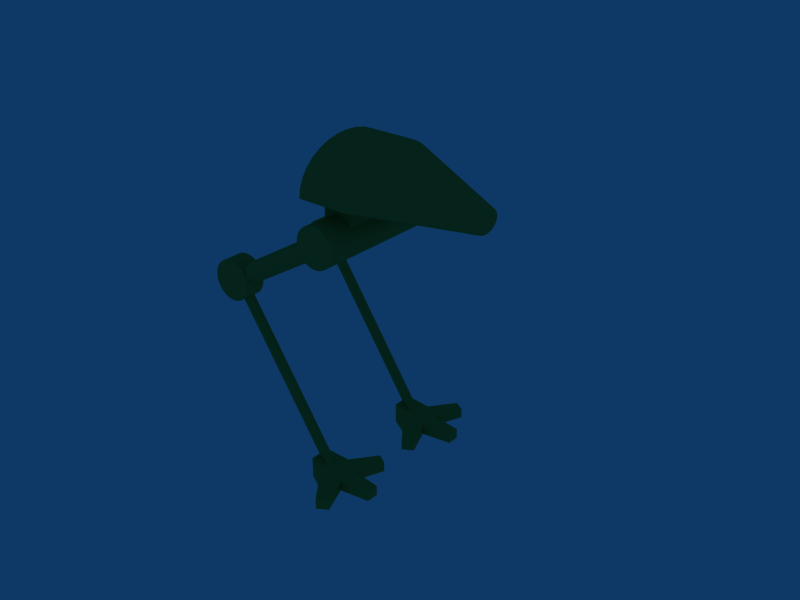 # Source: mech_texture.blend  (saved by Blender 2.47.0; exported with 4.5.12 LTS)
import bpy
from mathutils import Matrix  # noqa: F401  (used for matrix-valued properties, if any)

bpy.ops.wm.read_factory_settings(use_empty=True)
scene = bpy.context.scene
scene.name = 'Scene'

# ---- collections
col_collection_1 = bpy.data.collections.new('Collection 1'); scene.collection.children.link(col_collection_1)

# ---- materials (node trees are filled in below, after node groups)
mat_material = bpy.data.materials.new('Material')
mat_material.alpha_threshold = 0.0
mat_material.diffuse_color = (0.3162, 0.6139, 0.2666, 1.0)
mat_material.specular_color = (0.77, 0.98, 0.72)
mat_material.roughness = 0.5
mat_material.specular_intensity = 0.2
mat_material.line_color = (0.0, 0.0, 0.0, 1.0)
mat_material_003 = bpy.data.materials.new('Material.003')
mat_material_003.alpha_threshold = 0.0
mat_material_003.diffuse_color = (0.3162, 0.6139, 0.2666, 1.0)
mat_material_003.specular_color = (0.77, 0.98, 0.72)
mat_material_003.roughness = 0.5
mat_material_003.specular_intensity = 0.2
mat_material_003.line_color = (0.0, 0.0, 0.0, 1.0)
mat_material_002 = bpy.data.materials.new('Material.002')
mat_material_002.alpha_threshold = 0.0
mat_material_002.diffuse_color = (0.3162, 0.6139, 0.2666, 1.0)
mat_material_002.specular_color = (0.77, 0.98, 0.72)
mat_material_002.roughness = 0.5
mat_material_002.specular_intensity = 0.2
mat_material_002.line_color = (0.0, 0.0, 0.0, 1.0)
mat_material_006 = bpy.data.materials.new('Material.006')
mat_material_006.alpha_threshold = 0.0
mat_material_006.diffuse_color = (0.3162, 0.6139, 0.2666, 1.0)
mat_material_006.specular_color = (0.77, 0.98, 0.72)
mat_material_006.roughness = 0.5
mat_material_006.specular_intensity = 0.2
mat_material_006.line_color = (0.0, 0.0, 0.0, 1.0)
mat_material_007 = bpy.data.materials.new('Material.007')
mat_material_007.alpha_threshold = 0.0
mat_material_007.diffuse_color = (0.3162, 0.6139, 0.2666, 1.0)
mat_material_007.specular_color = (0.77, 0.98, 0.72)
mat_material_007.roughness = 0.5
mat_material_007.specular_intensity = 0.2
mat_material_007.line_color = (0.0, 0.0, 0.0, 1.0)
mat_material_008 = bpy.data.materials.new('Material.008')
mat_material_008.alpha_threshold = 0.0
mat_material_008.diffuse_color = (0.3162, 0.6139, 0.2666, 1.0)
mat_material_008.specular_color = (0.77, 0.98, 0.72)
mat_material_008.roughness = 0.5
mat_material_008.specular_intensity = 0.2
mat_material_008.line_color = (0.0, 0.0, 0.0, 1.0)
mat_material_009 = bpy.data.materials.new('Material.009')
mat_material_009.alpha_threshold = 0.0
mat_material_009.diffuse_color = (0.3162, 0.6139, 0.2666, 1.0)
mat_material_009.specular_color = (0.77, 0.98, 0.72)
mat_material_009.roughness = 0.5
mat_material_009.specular_intensity = 0.2
mat_material_009.line_color = (0.0, 0.0, 0.0, 1.0)
mat_material_010 = bpy.data.materials.new('Material.010')
mat_material_010.alpha_threshold = 0.0
mat_material_010.diffuse_color = (0.3162, 0.6139, 0.2666, 1.0)
mat_material_010.specular_color = (0.77, 0.98, 0.72)
mat_material_010.roughness = 0.5
mat_material_010.specular_intensity = 0.2
mat_material_010.line_color = (0.0, 0.0, 0.0, 1.0)
mat_material_011 = bpy.data.materials.new('Material.011')
mat_material_011.alpha_threshold = 0.0
mat_material_011.diffuse_color = (0.3162, 0.6139, 0.2666, 1.0)
mat_material_011.specular_color = (0.77, 0.98, 0.72)
mat_material_011.roughness = 0.5
mat_material_011.specular_intensity = 0.2
mat_material_011.line_color = (0.0, 0.0, 0.0, 1.0)

# ---- node groups
ng_auto_smooth = bpy.data.node_groups.new('Auto Smooth', 'GeometryNodeTree')
_s = ng_auto_smooth.interface.new_socket(name='Geometry', in_out='OUTPUT', socket_type='NodeSocketGeometry')
_s = ng_auto_smooth.interface.new_socket(name='Geometry', in_out='INPUT', socket_type='NodeSocketGeometry')
_s = ng_auto_smooth.interface.new_socket(name='Angle', in_out='INPUT', socket_type='NodeSocketFloat')
_s.subtype = 'ANGLE'
_s.min_value = 0.0
_s.max_value = 3.142
ng_auto_smooth.is_modifier = True
_N = ng_auto_smooth.nodes; _L = ng_auto_smooth.links
n0 = _N.new('NodeGroupOutput'); n0.name = 'Group Output'; n0.location = (480, -100)
n1 = _N.new('NodeGroupInput'); n1.name = 'Group Input'; n1.location = (-420, -300)
n2 = _N.new('NodeGroupInput'); n2.name = 'Group Input.001'; n2.location = (-60, -100)
n3 = _N.new('GeometryNodeSetShadeSmooth'); n3.name = 'Set Shade Smooth'; n3.location = (120, -100)
n3.domain = 'EDGE'
n4 = _N.new('GeometryNodeSetShadeSmooth'); n4.name = 'Set Shade Smooth.001'; n4.location = (300, -100)
n5 = _N.new('GeometryNodeInputMeshEdgeAngle'); n5.name = 'Edge Angle'; n5.location = (-420, -220)
n6 = _N.new('GeometryNodeInputEdgeSmooth'); n6.name = 'Is Edge Smooth'; n6.location = (-60, -160)
n7 = _N.new('GeometryNodeInputShadeSmooth'); n7.name = 'Is Face Smooth'; n7.location = (-240, -340)
n8 = _N.new('FunctionNodeBooleanMath'); n8.name = 'Boolean Math'; n8.location = (-60, -220)
n9 = _N.new('FunctionNodeCompare'); n9.name = 'Compare'; n9.location = (-240, -180)
n9.operation = 'LESS_EQUAL'
_L.new(n5.outputs[0], n9.inputs[0])
_L.new(n4.outputs[0], n0.inputs[0])
_L.new(n1.outputs[1], n9.inputs[1])
_L.new(n9.outputs[0], n8.inputs[0])
_L.new(n7.outputs[0], n8.inputs[1])
_L.new(n2.outputs[0], n3.inputs[0])
_L.new(n6.outputs[0], n3.inputs[1])
_L.new(n3.outputs[0], n4.inputs[0])
_L.new(n8.outputs[0], n3.inputs[2])
n0.is_active_output = True

# ---- material node trees

# ---- world
world_world = bpy.data.worlds.new('World'); scene.world = world_world
world_world.color = (0.05656, 0.2208, 0.4)
world_world.use_sun_shadow = False
world_world.sun_shadow_jitter_overblur = 0.0
world_world.cycles.sampling_method = 'MANUAL'
world_world.cycles.sample_map_resolution = 256

# ---- meshes
me_tube = bpy.data.meshes.new('Tube')
me_tube.from_pydata([(-12.08, 0.5348, 2.395), (-12.04, 0.4212, 2.337), (-12.02, 0.2915, 2.294), (-12.0, 0.1508, 2.267), (-11.99, 0.004488, 2.258), (-12.0, -0.1418, 2.267), (-12.02, -0.2825, 2.294), (-12.04, -0.4122, 2.337), (-12.08, -0.5258, 2.395), (-12.13, -0.6191, 2.465), (-12.19, -0.6884, 2.546), (-12.24, -0.7311, 2.633), (-12.31, -0.7455, 2.724), (-12.37, -0.7311, 2.815), (-12.43, -0.6884, 2.903), (-12.48, -0.6191, 2.984), (-12.53, -0.5258, 3.054), (-12.57, -0.4122, 3.112), (-12.6, -0.2825, 3.155), (-12.61, -0.1418, 3.182), (-12.62, 0.004489, 3.191), (-12.61, 0.1508, 3.182), (-12.6, 0.2915, 3.155), (-12.57, 0.4212, 3.112), (-12.53, 0.5348, 3.054), (-12.48, 0.6281, 2.984), (-12.43, 0.6974, 2.903), (-12.37, 0.7401, 2.815), (-12.31, 0.7545, 2.724), (-12.24, 0.7401, 2.633), (-12.19, 0.6974, 2.546), (-12.13, 0.6281, 2.465), (-8.161, -2.996, 5.52), (-8.406, -2.938, 5.884), (-8.642, -2.767, 6.234), (-8.86, -2.49, 6.556), (-9.05, -2.117, 6.839), (-9.207, -1.662, 7.071), (-9.323, -1.144, 7.243), (-9.395, -0.5808, 7.35), (-9.419, 0.004476, 7.385), (-9.395, 0.5897, 7.35), (-9.323, 1.153, 7.243), (-9.207, 1.671, 7.071), (-9.05, 2.126, 6.839), (-8.86, 2.499, 6.556), (-8.642, 2.776, 6.234), (-8.406, 2.947, 5.884), (-8.161, 3.004, 5.52), (-12.31, 0.004488, 2.724), (-8.161, 0.004488, 5.52), (-6.143, 3.004, 6.88), (-6.143, 0.004488, 6.88), (-6.389, 2.947, 7.244), (-6.625, 2.776, 7.594), (-6.842, 2.499, 7.917), (-7.033, 2.126, 8.199), (-7.189, 1.671, 8.431), (-7.306, 1.153, 8.604), (-7.377, 0.5897, 8.71), (-7.401, 0.004476, 8.746), (-7.377, -0.5808, 8.71), (-7.306, -1.144, 8.604), (-7.189, -1.662, 8.431), (-7.033, -2.117, 8.199), (-6.842, -2.49, 7.917), (-6.625, -2.767, 7.594), (-6.389, -2.938, 7.244), (-6.143, -2.996, 6.88), (-5.421, 2.004, 4.948), (-5.421, -1.996, 4.948), (-6.665, -1.996, 4.109), (-6.665, 2.004, 4.109), (-6.54, 2.004, 6.606), (-6.54, -1.996, 6.606), (-7.783, -1.996, 5.767), (-7.783, 2.004, 5.767), (-5.992, 3.504, 5.717), (-5.804, 3.504, 5.661), (-5.631, 3.504, 5.57), (-5.479, 3.504, 5.446), (-5.354, 3.504, 5.295), (-5.261, 3.504, 5.122), (-5.203, 3.504, 4.935), (-5.183, 3.504, 4.74), (-5.201, 3.504, 4.545), (-5.258, 3.504, 4.357), (-5.349, 3.504, 4.184), (-5.473, 3.504, 4.032), (-5.624, 3.504, 3.907), (-5.796, 3.504, 3.813), (-5.984, 3.504, 3.756), (-6.179, 3.504, 3.736), (-6.374, 3.504, 3.754), (-6.562, 3.504, 3.81), (-6.735, 3.504, 3.902), (-6.887, 3.504, 4.026), (-7.012, 3.504, 4.177), (-7.105, 3.504, 4.349), (-7.163, 3.504, 4.536), (-7.183, 3.504, 4.732), (-7.165, 3.504, 4.927), (-7.109, 3.504, 5.115), (-7.017, 3.504, 5.288), (-6.893, 3.504, 5.44), (-6.742, 3.504, 5.565), (-6.57, 3.504, 5.658), (-6.382, 3.504, 5.716), (-6.187, 3.504, 5.736), (-5.992, -3.496, 5.717), (-5.804, -3.496, 5.661), (-5.631, -3.496, 5.57), (-5.479, -3.496, 5.446), (-5.354, -3.496, 5.295), (-5.261, -3.496, 5.122), (-5.203, -3.496, 4.935), (-5.183, -3.496, 4.74), (-5.201, -3.496, 4.545), (-5.258, -3.496, 4.357), (-5.349, -3.496, 4.184), (-5.473, -3.496, 4.032), (-5.624, -3.496, 3.907), (-5.796, -3.496, 3.813), (-5.984, -3.496, 3.756), (-6.179, -3.496, 3.736), (-6.374, -3.496, 3.754), (-6.562, -3.496, 3.81), (-6.735, -3.496, 3.902), (-6.887, -3.496, 4.026), (-7.012, -3.496, 4.177), (-7.105, -3.496, 4.349), (-7.163, -3.496, 4.536), (-7.183, -3.496, 4.731), (-7.165, -3.496, 4.927), (-7.109, -3.496, 5.115), (-7.017, -3.496, 5.288), (-6.893, -3.496, 5.44), (-6.742, -3.496, 5.565), (-6.57, -3.496, 5.658), (-6.382, -3.496, 5.716), (-6.187, -3.496, 5.736), (-6.183, 3.504, 4.736), (-6.183, -3.496, 4.736), (0.164, -2.501, 6.079), (0.3518, -2.501, 6.023), (0.5251, -2.501, 5.932), (0.6771, -2.501, 5.808), (0.8021, -2.501, 5.657), (0.8953, -2.501, 5.484), (0.953, -2.501, 5.297), (0.973, -2.501, 5.102), (0.9546, -2.501, 4.907), (0.8985, -2.501, 4.719), (0.8069, -2.501, 4.546), (0.6831, -2.501, 4.394), (0.5321, -2.501, 4.269), (0.3596, -2.501, 4.176), (0.1723, -2.501, 4.118), (-0.02272, -2.501, 4.098), (-0.2179, -2.501, 4.116), (-0.4057, -2.501, 4.172), (-0.579, -2.501, 4.264), (-0.7311, -2.501, 4.388), (-0.8561, -2.501, 4.539), (-0.9492, -2.501, 4.711), (-1.007, -2.501, 4.899), (-1.027, -2.501, 5.094), (-1.009, -2.501, 5.289), (-0.9525, -2.501, 5.477), (-0.8608, -2.501, 5.65), (-0.7371, -2.501, 5.802), (-0.5861, -2.501, 5.927), (-0.4136, -2.501, 6.02), (-0.2262, -2.501, 6.078), (-0.0312, -2.501, 6.098), (0.164, -3.501, 6.079), (0.3518, -3.501, 6.023), (0.5251, -3.501, 5.932), (0.6771, -3.501, 5.808), (0.8021, -3.501, 5.657), (0.8953, -3.501, 5.484), (0.953, -3.501, 5.297), (0.973, -3.501, 5.102), (0.9546, -3.501, 4.907), (0.8985, -3.501, 4.719), (0.8069, -3.501, 4.546), (0.6831, -3.501, 4.394), (0.5321, -3.501, 4.269), (0.3596, -3.501, 4.176), (0.1723, -3.501, 4.118), (-0.02271, -3.501, 4.098), (-0.2179, -3.501, 4.116), (-0.4057, -3.501, 4.172), (-0.579, -3.501, 4.264), (-0.7311, -3.501, 4.388), (-0.8561, -3.501, 4.539), (-0.9492, -3.501, 4.711), (-1.007, -3.501, 4.899), (-1.027, -3.501, 5.094), (-1.009, -3.501, 5.289), (-0.9525, -3.501, 5.477), (-0.8608, -3.501, 5.65), (-0.7371, -3.501, 5.802), (-0.5861, -3.501, 5.927), (-0.4136, -3.501, 6.02), (-0.2262, -3.501, 6.078), (-0.03121, -3.501, 6.098), (-0.02696, -2.501, 5.098), (-0.02696, -3.501, 5.098), (-0.5909, -2.648, 5.377), (-0.5968, -3.131, 5.506), (-0.5806, -3.484, 5.153), (-0.5584, -3.355, 4.67), (-0.5524, -2.872, 4.541), (-0.5687, -2.518, 4.894), (-5.586, -2.648, 5.147), (-5.592, -3.131, 5.276), (-5.575, -3.484, 4.923), (-5.553, -3.355, 4.44), (-5.547, -2.872, 4.311), (-5.563, -2.518, 4.664), (0.1768, -2.824, -5.0), (0.2415, -3.066, -5.0), (0.0647, -3.243, -5.0), (-0.1768, -3.178, -5.0), (-0.2415, -2.937, -5.0), (-0.0647, -2.76, -5.0), (0.1768, -2.824, 5.0), (0.2415, -3.066, 5.0), (0.0647, -3.243, 5.0), (-0.1768, -3.178, 5.0), (-0.2415, -2.937, 5.0), (-0.0647, -2.76, 5.0), (0.2275, -1.996, -5.21), (0.9462, -2.495, -4.725), (0.9475, -3.495, -4.724), (0.2301, -3.996, -5.208), (-0.4886, -3.498, -5.693), (-0.4899, -2.498, -5.694), (-0.05204, -1.996, -4.795), (0.6666, -2.495, -4.311), (0.6679, -3.495, -4.31), (-0.04945, -3.996, -4.794), (-0.7681, -3.498, -5.278), (-0.7694, -2.498, -5.279), (-0.819, -0.7987, -5.313), (-1.249, -1.099, -5.603), (-0.9699, -1.099, -6.017), (-0.5395, -0.7987, -5.727), (-1.733, -2.7, -6.532), (-2.013, -2.7, -6.118), (-2.012, -3.3, -6.117), (-1.732, -3.3, -6.532), (-0.965, -4.898, -6.014), (-1.245, -4.898, -5.6), (-0.8133, -5.197, -5.309), (-0.5338, -5.197, -5.723), (0.6666, -2.495, -4.311), (0.6679, -3.495, -4.31), (0.6666, -2.495, -4.311), (0.6679, -3.495, -4.31), (0.6666, -2.495, -4.311), (0.6679, -3.495, -4.31), (0.6679, -3.495, -4.31), (0.6666, -2.495, -4.311), (0.3871, -2.495, -3.896), (0.3884, -3.495, -3.895), (0.3884, 2.505, -3.895), (0.3871, 3.505, -3.896), (0.6666, 3.505, -4.311), (0.6679, 2.505, -4.31), (0.6679, 2.505, -4.31), (0.6666, 3.505, -4.311), (0.6679, 2.505, -4.31), (0.6666, 3.505, -4.311), (0.6679, 2.505, -4.31), (0.6666, 3.505, -4.311), (-0.5338, 0.8033, -5.723), (-0.8133, 0.8033, -5.309), (-1.245, 1.102, -5.6), (-0.965, 1.102, -6.014), (-1.732, 2.7, -6.532), (-2.012, 2.7, -6.117), (-2.013, 3.3, -6.118), (-1.733, 3.3, -6.532), (-0.5395, 5.201, -5.727), (-0.9699, 4.901, -6.017), (-1.249, 4.901, -5.603), (-0.819, 5.201, -5.313), (-0.7694, 3.502, -5.279), (-0.7681, 2.502, -5.278), (-0.04945, 2.004, -4.794), (0.6679, 2.505, -4.31), (0.6666, 3.505, -4.311), (-0.05204, 4.004, -4.795), (-0.4899, 3.502, -5.694), (-0.4886, 2.502, -5.693), (0.2301, 2.004, -5.208), (0.9475, 2.505, -4.724), (0.9462, 3.505, -4.725), (0.2275, 4.004, -5.21), (-0.06471, 3.24, 5.0), (-0.2415, 3.063, 5.0), (-0.1768, 2.822, 5.0), (0.0647, 2.757, 5.0), (0.2415, 2.934, 5.0), (0.1768, 3.176, 5.0), (-0.0647, 3.24, -5.0), (-0.2415, 3.063, -5.0), (-0.1768, 2.822, -5.0), (0.0647, 2.757, -5.0), (0.2415, 2.934, -5.0), (0.1768, 3.176, -5.0), (-5.563, 3.482, 4.664), (-5.547, 3.128, 4.311), (-5.553, 2.645, 4.44), (-5.575, 2.516, 4.923), (-5.592, 2.869, 5.276), (-5.586, 3.352, 5.147), (-0.5687, 3.482, 4.894), (-0.5524, 3.128, 4.541), (-0.5584, 2.645, 4.67), (-0.5806, 2.516, 5.153), (-0.5968, 2.869, 5.506), (-0.5909, 3.352, 5.377), (-0.02696, 2.499, 5.098), (-0.02696, 3.499, 5.098), (-0.03121, 2.499, 6.098), (-0.2262, 2.499, 6.078), (-0.4136, 2.499, 6.02), (-0.5861, 2.499, 5.927), (-0.7371, 2.499, 5.802), (-0.8608, 2.499, 5.65), (-0.9525, 2.499, 5.477), (-1.009, 2.499, 5.289), (-1.027, 2.499, 5.094), (-1.007, 2.499, 4.899), (-0.9492, 2.499, 4.711), (-0.8561, 2.499, 4.539), (-0.7311, 2.499, 4.388), (-0.579, 2.499, 4.264), (-0.4057, 2.499, 4.172), (-0.2179, 2.499, 4.116), (-0.02271, 2.499, 4.098), (0.1723, 2.499, 4.118), (0.3596, 2.499, 4.176), (0.5321, 2.499, 4.269), (0.6831, 2.499, 4.394), (0.8069, 2.499, 4.546), (0.8985, 2.499, 4.719), (0.9546, 2.499, 4.907), (0.973, 2.499, 5.102), (0.953, 2.499, 5.297), (0.8953, 2.499, 5.484), (0.8021, 2.499, 5.657), (0.6771, 2.499, 5.808), (0.5251, 2.499, 5.932), (0.3518, 2.499, 6.023), (0.164, 2.499, 6.079), (-0.0312, 3.499, 6.098), (-0.2262, 3.499, 6.078), (-0.4136, 3.499, 6.02), (-0.5861, 3.499, 5.927), (-0.7371, 3.499, 5.802), (-0.8608, 3.499, 5.65), (-0.9525, 3.499, 5.477), (-1.009, 3.499, 5.289), (-1.027, 3.499, 5.094), (-1.007, 3.499, 4.899), (-0.9492, 3.499, 4.711), (-0.8561, 3.499, 4.539), (-0.7311, 3.499, 4.388), (-0.579, 3.499, 4.264), (-0.4057, 3.499, 4.172), (-0.2179, 3.499, 4.116), (-0.02272, 3.499, 4.098), (0.1723, 3.499, 4.118), (0.3596, 3.499, 4.176), (0.5321, 3.499, 4.269), (0.6831, 3.499, 4.394), (0.8069, 3.499, 4.546), (0.8985, 3.499, 4.719), (0.9546, 3.499, 4.907), (0.973, 3.499, 5.102), (0.953, 3.499, 5.297), (0.8953, 3.499, 5.484), (0.8021, 3.499, 5.657), (0.6771, 3.499, 5.808), (0.5251, 3.499, 5.932), (0.3518, 3.499, 6.023), (0.164, 3.499, 6.079)], [(257, 259), (258, 260), (259, 261), (260, 262), (241, 263), (257, 264), (269, 276), (270, 292), (271, 273), (272, 274), (273, 275), (274, 276)], [(49, 0, 1), (49, 1, 2), (49, 2, 3), (49, 3, 4), (49, 4, 5), (49, 5, 6), (49, 6, 7), (49, 7, 8), (49, 8, 9), (49, 9, 10), (49, 10, 11), (49, 11, 12), (49, 12, 13), (49, 13, 14), (49, 14, 15), (49, 15, 16), (49, 16, 17), (49, 17, 18), (49, 18, 19), (49, 19, 20), (49, 20, 21), (49, 21, 22), (49, 22, 23), (49, 23, 24), (49, 24, 25), (49, 25, 26), (49, 26, 27), (49, 27, 28), (49, 28, 29), (49, 29, 30), (49, 30, 31), (31, 0, 49), (12, 32, 33, 13), (13, 33, 34, 14), (14, 34, 35, 15), (15, 35, 36, 16), (16, 36, 37, 17), (17, 37, 38, 18), (18, 38, 39, 19), (19, 39, 40, 20), (20, 40, 41, 21), (21, 41, 42, 22), (22, 42, 43, 23), (23, 43, 44, 24), (24, 44, 45, 25), (25, 45, 46, 26), (26, 46, 47, 27), (27, 47, 48, 28), (4, 48, 50), (4, 50, 32), (4, 32, 5), (5, 32, 6), (6, 32, 7), (7, 32, 8), (8, 32, 9), (9, 32, 10), (10, 32, 11), (11, 32, 12), (3, 48, 4), (2, 48, 3), (1, 48, 2), (0, 48, 1), (0, 31, 48), (30, 48, 31), (29, 48, 30), (28, 48, 29), (50, 48, 51, 52), (48, 47, 53, 51), (47, 46, 54, 53), (46, 45, 55, 54), (45, 44, 56, 55), (44, 43, 57, 56), (43, 42, 58, 57), (42, 41, 59, 58), (41, 40, 60, 59), (40, 39, 61, 60), (39, 38, 62, 61), (38, 37, 63, 62), (37, 36, 64, 63), (36, 35, 65, 64), (35, 34, 66, 65), (34, 33, 67, 66), (33, 32, 68, 67), (32, 50, 52, 68), (52, 51, 53), (52, 53, 54), (52, 54, 55), (52, 55, 56), (52, 56, 57), (52, 57, 58), (52, 58, 59), (52, 59, 60), (52, 60, 61), (52, 61, 62), (52, 62, 63), (52, 63, 64), (52, 64, 65), (52, 65, 66), (52, 66, 67), (52, 67, 68), (69, 73, 74, 70), (70, 74, 75, 71), (71, 75, 76, 72), (73, 69, 72, 76), (141, 77, 78), (142, 110, 109), (141, 78, 79), (142, 111, 110), (141, 79, 80), (142, 112, 111), (141, 80, 81), (142, 113, 112), (141, 81, 82), (142, 114, 113), (141, 82, 83), (142, 115, 114), (141, 83, 84), (142, 116, 115), (141, 84, 85), (142, 117, 116), (141, 85, 86), (142, 118, 117), (141, 86, 87), (142, 119, 118), (141, 87, 88), (142, 120, 119), (141, 88, 89), (142, 121, 120), (141, 89, 90), (142, 122, 121), (141, 90, 91), (142, 123, 122), (141, 91, 92), (142, 124, 123), (141, 92, 93), (142, 125, 124), (141, 93, 94), (142, 126, 125), (141, 94, 95), (142, 127, 126), (141, 95, 96), (142, 128, 127), (141, 96, 97), (142, 129, 128), (141, 97, 98), (142, 130, 129), (141, 98, 99), (142, 131, 130), (141, 99, 100), (142, 132, 131), (141, 100, 101), (142, 133, 132), (141, 101, 102), (142, 134, 133), (141, 102, 103), (142, 135, 134), (141, 103, 104), (142, 136, 135), (141, 104, 105), (142, 137, 136), (141, 105, 106), (142, 138, 137), (141, 106, 107), (142, 139, 138), (141, 107, 108), (142, 140, 139), (108, 77, 141), (142, 109, 140), (77, 109, 110, 78), (78, 110, 111, 79), (79, 111, 112, 80), (80, 112, 113, 81), (81, 113, 114, 82), (82, 114, 115, 83), (83, 115, 116, 84), (84, 116, 117, 85), (85, 117, 118, 86), (86, 118, 119, 87), (87, 119, 120, 88), (88, 120, 121, 89), (89, 121, 122, 90), (90, 122, 123, 91), (91, 123, 124, 92), (92, 124, 125, 93), (93, 125, 126, 94), (94, 126, 127, 95), (95, 127, 128, 96), (96, 128, 129, 97), (97, 129, 130, 98), (98, 130, 131, 99), (99, 131, 132, 100), (100, 132, 133, 101), (101, 133, 134, 102), (102, 134, 135, 103), (103, 135, 136, 104), (104, 136, 137, 105), (105, 137, 138, 106), (106, 138, 139, 107), (107, 139, 140, 108), (109, 77, 108, 140), (207, 143, 144), (208, 176, 175), (207, 144, 145), (208, 177, 176), (207, 145, 146), (208, 178, 177), (207, 146, 147), (208, 179, 178), (207, 147, 148), (208, 180, 179), (207, 148, 149), (208, 181, 180), (207, 149, 150), (208, 182, 181), (207, 150, 151), (208, 183, 182), (207, 151, 152), (208, 184, 183), (207, 152, 153), (208, 185, 184), (207, 153, 154), (208, 186, 185), (207, 154, 155), (208, 187, 186), (207, 155, 156), (208, 188, 187), (207, 156, 157), (208, 189, 188), (207, 157, 158), (208, 190, 189), (207, 158, 159), (208, 191, 190), (207, 159, 160), (208, 192, 191), (207, 160, 161), (208, 193, 192), (207, 161, 162), (208, 194, 193), (207, 162, 163), (208, 195, 194), (207, 163, 164), (208, 196, 195), (207, 164, 165), (208, 197, 196), (207, 165, 166), (208, 198, 197), (207, 166, 167), (208, 199, 198), (207, 167, 168), (208, 200, 199), (207, 168, 169), (208, 201, 200), (207, 169, 170), (208, 202, 201), (207, 170, 171), (208, 203, 202), (207, 171, 172), (208, 204, 203), (207, 172, 173), (208, 205, 204), (207, 173, 174), (208, 206, 205), (174, 143, 207), (208, 175, 206), (143, 175, 176, 144), (144, 176, 177, 145), (145, 177, 178, 146), (146, 178, 179, 147), (147, 179, 180, 148), (148, 180, 181, 149), (149, 181, 182, 150), (150, 182, 183, 151), (151, 183, 184, 152), (152, 184, 185, 153), (153, 185, 186, 154), (154, 186, 187, 155), (155, 187, 188, 156), (156, 188, 189, 157), (157, 189, 190, 158), (158, 190, 191, 159), (159, 191, 192, 160), (160, 192, 193, 161), (161, 193, 194, 162), (162, 194, 195, 163), (163, 195, 196, 164), (164, 196, 197, 165), (165, 197, 198, 166), (166, 198, 199, 167), (167, 199, 200, 168), (168, 200, 201, 169), (169, 201, 202, 170), (170, 202, 203, 171), (171, 203, 204, 172), (172, 204, 205, 173), (173, 205, 206, 174), (175, 143, 174, 206), (209, 215, 216, 210), (210, 216, 217, 211), (211, 217, 218, 212), (212, 218, 219, 213), (213, 219, 220, 214), (215, 209, 214, 220), (221, 227, 228, 222), (222, 228, 229, 223), (223, 229, 230, 224), (224, 230, 231, 225), (225, 231, 232, 226), (227, 221, 226, 232), (234, 233, 239, 240), (235, 234, 240, 241), (236, 235, 241, 242), (239, 244, 246, 245), (244, 238, 247, 246), (233, 239, 245, 248), (238, 233, 248, 247), (247, 248, 245, 246), (244, 238, 249, 250), (243, 244, 250, 251), (237, 243, 251, 252), (238, 237, 252, 249), (249, 252, 251, 250), (243, 237, 253, 254), (242, 243, 254, 255), (236, 242, 255, 256), (237, 236, 256, 253), (253, 256, 255, 254), (235, 236, 237), (233, 234, 238), (234, 235, 237, 238), (241, 240, 257, 258), (258, 257, 265, 266), (242, 258, 266), (242, 266, 243), (239, 265, 240), (239, 244, 265), (243, 266, 265, 244), (290, 267, 268, 289), (294, 289, 268), (294, 268, 293), (291, 267, 290), (291, 275, 267), (275, 276, 268, 267), (292, 293, 276, 275), (299, 298, 296, 295), (300, 299, 295), (298, 297, 296), (280, 277, 278, 279), (296, 297, 277, 280), (297, 291, 278, 277), (291, 290, 279, 278), (290, 296, 280, 279), (284, 281, 282, 283), (295, 296, 281, 284), (296, 290, 282, 281), (290, 289, 283, 282), (289, 295, 284, 283), (286, 285, 288, 287), (295, 300, 285, 286), (300, 294, 288, 285), (289, 295, 286, 287), (294, 289, 287, 288), (297, 298, 292, 291), (298, 299, 293, 292), (299, 300, 294, 293), (306, 312, 307, 301), (308, 302, 301, 307), (309, 303, 302, 308), (310, 304, 303, 309), (311, 305, 304, 310), (312, 306, 305, 311), (318, 324, 319, 313), (320, 314, 313, 319), (321, 315, 314, 320), (322, 316, 315, 321), (323, 317, 316, 322), (324, 318, 317, 323), (358, 390, 359, 327), (360, 328, 327, 359), (361, 329, 328, 360), (362, 330, 329, 361), (363, 331, 330, 362), (364, 332, 331, 363), (365, 333, 332, 364), (366, 334, 333, 365), (367, 335, 334, 366), (368, 336, 335, 367), (369, 337, 336, 368), (370, 338, 337, 369), (371, 339, 338, 370), (372, 340, 339, 371), (373, 341, 340, 372), (374, 342, 341, 373), (375, 343, 342, 374), (376, 344, 343, 375), (377, 345, 344, 376), (378, 346, 345, 377), (379, 347, 346, 378), (380, 348, 347, 379), (381, 349, 348, 380), (382, 350, 349, 381), (383, 351, 350, 382), (384, 352, 351, 383), (385, 353, 352, 384), (386, 354, 353, 385), (387, 355, 354, 386), (388, 356, 355, 387), (389, 357, 356, 388), (390, 358, 357, 389), (325, 358, 327), (359, 390, 326), (325, 327, 328), (326, 360, 359), (325, 328, 329), (326, 361, 360), (325, 329, 330), (326, 362, 361), (325, 330, 331), (326, 363, 362), (325, 331, 332), (326, 364, 363), (325, 332, 333), (326, 365, 364), (325, 333, 334), (326, 366, 365), (325, 334, 335), (326, 367, 366), (325, 335, 336), (326, 368, 367), (325, 336, 337), (326, 369, 368), (325, 337, 338), (326, 370, 369), (325, 338, 339), (326, 371, 370), (325, 339, 340), (326, 372, 371), (325, 340, 341), (326, 373, 372), (325, 341, 342), (326, 374, 373), (325, 342, 343), (326, 375, 374), (325, 343, 344), (326, 376, 375), (325, 344, 345), (326, 377, 376), (325, 345, 346), (326, 378, 377), (325, 346, 347), (326, 379, 378), (325, 347, 348), (326, 380, 379), (325, 348, 349), (326, 381, 380), (325, 349, 350), (326, 382, 381), (325, 350, 351), (326, 383, 382), (325, 351, 352), (326, 384, 383), (325, 352, 353), (326, 385, 384), (325, 353, 354), (326, 386, 385), (325, 354, 355), (326, 387, 386), (325, 355, 356), (326, 388, 387), (325, 356, 357), (326, 389, 388), (325, 357, 358), (326, 390, 389)])
me_tube.polygons.foreach_set('use_smooth', [0, 0, 0, 0, 0, 0, 0, 0, 0, 0, 0, 0, 0, 0, 0, 0, 0, 0, 0, 0, 0, 0, 0, 0, 0, 0, 0, 0, 0, 0, 0, 0, 1, 1, 1, 1, 1, 1, 1, 1, 1, 1, 1, 1, 1, 1, 1, 1, 0, 0, 1, 1, 1, 1, 1, 1, 1, 1, 1, 1, 1, 1, 1, 1, 1, 1, 0, 1, 1, 1, 1, 1, 1, 1, 1, 1, 1, 1, 1, 1, 1, 1, 1, 0, 0, 0, 0, 0, 0, 0, 0, 0, 0, 0, 0, 0, 0, 0, 0, 0, 0, 0, 0, 0, 0, 0, 0, 0, 0, 0, 0, 0, 0, 0, 0, 0, 0, 0, 0, 0, 0, 0, 0, 0, 0, 0, 0, 0, 0, 0, 0, 0, 0, 0, 0, 0, 0, 0, 0, 0, 0, 0, 0, 0, 0, 0, 0, 0, 0, 0, 0, 0, 0, 0, 0, 0, 0, 0, 0, 0, 0, 0, 0, 0, 0, 0, 0, 0, 1, 1, 1, 1, 1, 1, 1, 1, 1, 1, 1, 1, 1, 1, 1, 1, 1, 1, 1, 1, 1, 1, 1, 1, 1, 1, 1, 1, 1, 1, 1, 1, 0, 0, 0, 0, 0, 0, 0, 0, 0, 0, 0, 0, 0, 0, 0, 0, 0, 0, 0, 0, 0, 0, 0, 0, 0, 0, 0, 0, 0, 0, 0, 0, 0, 0, 0, 0, 0, 0, 0, 0, 0, 0, 0, 0, 0, 0, 0, 0, 0, 0, 0, 0, 0, 0, 0, 0, 0, 0, 0, 0, 0, 0, 0, 0, 1, 1, 1, 1, 1, 1, 1, 1, 1, 1, 1, 1, 1, 1, 1, 1, 1, 1, 1, 1, 1, 1, 1, 1, 1, 1, 1, 1, 1, 1, 1, 1, 0, 0, 0, 0, 0, 0, 0, 0, 0, 0, 0, 0, 0, 0, 0, 0, 0, 0, 0, 0, 0, 0, 0, 0, 0, 0, 0, 0, 0, 0, 0, 0, 0, 0, 0, 0, 0, 0, 0, 0, 0, 0, 0, 0, 0, 0, 0, 0, 0, 0, 0, 0, 0, 0, 0, 0, 0, 0, 0, 0, 0, 0, 0, 0, 0, 0, 0, 0, 0, 0, 0, 0, 0, 0, 0, 0, 0, 0, 0, 0, 1, 1, 1, 1, 1, 1, 1, 1, 1, 1, 1, 1, 1, 1, 1, 1, 1, 1, 1, 1, 1, 1, 1, 1, 1, 1, 1, 1, 1, 1, 1, 1, 0, 0, 0, 0, 0, 0, 0, 0, 0, 0, 0, 0, 0, 0, 0, 0, 0, 0, 0, 0, 0, 0, 0, 0, 0, 0, 0, 0, 0, 0, 0, 0, 0, 0, 0, 0, 0, 0, 0, 0, 0, 0, 0, 0, 0, 0, 0, 0, 0, 0, 0, 0, 0, 0, 0, 0, 0, 0, 0, 0, 0, 0, 0, 0])
me_tube.polygons.foreach_set('material_index', [8, 8, 8, 8, 8, 8, 8, 8, 8, 8, 8, 8, 8, 8, 8, 8, 8, 8, 8, 8, 8, 8, 8, 8, 8, 8, 8, 8, 8, 8, 8, 8, 7, 7, 7, 7, 7, 7, 7, 7, 7, 7, 7, 7, 7, 7, 7, 7, 0, 0, 0, 0, 0, 0, 0, 0, 0, 0, 0, 0, 0, 0, 0, 0, 0, 0, 0, 0, 0, 0, 0, 0, 0, 1, 1, 1, 1, 0, 0, 0, 0, 0, 0, 0, 3, 3, 3, 3, 3, 3, 3, 3, 2, 2, 2, 2, 2, 2, 2, 2, 4, 0, 0, 0, 0, 0, 0, 0, 0, 0, 0, 0, 0, 0, 0, 0, 0, 0, 0, 0, 0, 0, 0, 0, 0, 0, 0, 0, 0, 0, 0, 0, 0, 0, 0, 0, 0, 0, 0, 0, 0, 0, 0, 0, 0, 0, 0, 0, 0, 0, 0, 0, 0, 0, 0, 0, 0, 0, 0, 0, 0, 0, 0, 0, 0, 0, 0, 0, 0, 0, 0, 0, 0, 0, 0, 0, 0, 0, 0, 0, 0, 0, 0, 0, 0, 0, 0, 0, 0, 0, 0, 0, 0, 0, 0, 0, 0, 0, 0, 0, 0, 6, 0, 6, 0, 6, 0, 6, 0, 6, 0, 6, 0, 6, 0, 6, 0, 6, 0, 6, 0, 6, 0, 6, 0, 6, 0, 6, 0, 6, 0, 6, 0, 6, 0, 6, 0, 6, 0, 6, 0, 6, 0, 6, 0, 6, 0, 6, 0, 6, 0, 6, 0, 6, 0, 6, 0, 6, 0, 6, 0, 6, 0, 6, 0, 0, 0, 0, 0, 0, 0, 0, 0, 0, 0, 0, 0, 0, 0, 0, 0, 0, 0, 0, 0, 0, 0, 0, 0, 0, 0, 0, 0, 0, 0, 0, 0, 0, 0, 0, 0, 0, 0, 0, 0, 0, 0, 0, 0, 0, 0, 0, 0, 0, 0, 0, 0, 0, 0, 0, 0, 0, 0, 0, 0, 0, 0, 0, 0, 0, 0, 0, 0, 0, 0, 0, 0, 0, 0, 0, 0, 0, 0, 0, 0, 0, 0, 0, 0, 0, 0, 0, 0, 0, 0, 0, 0, 0, 0, 0, 0, 0, 0, 0, 0, 0, 0, 0, 0, 0, 0, 0, 0, 0, 0, 0, 0, 0, 0, 0, 0, 0, 0, 0, 0, 0, 0, 0, 0, 0, 0, 0, 0, 0, 0, 0, 0, 0, 0, 0, 0, 0, 0, 0, 0, 0, 0, 0, 0, 5, 0, 5, 0, 5, 0, 5, 0, 5, 0, 5, 0, 5, 0, 5, 0, 5, 0, 5, 0, 5, 0, 5, 0, 5, 0, 5, 0, 5, 0, 5, 0, 5, 0, 5, 0, 5, 0, 5, 0, 5, 0, 5, 0, 5, 0, 5, 0, 5, 0, 5, 0, 5, 0, 5, 0, 5, 0, 5, 0, 5, 0, 5])
_uv = me_tube.uv_layers.new(name='UVTex')
_uv.uv.foreach_set('vector', [0.5, 0.4909, 0.8884, 0.7096, 0.8187, 0.7662, 0.5, 0.4909, 0.8187, 0.7662, 0.7368, 0.8122, 0.5, 0.4909, 0.7368, 0.8122, 0.6458, 0.8458, 0.5, 0.4909, 0.6458, 0.8458, 0.5493, 0.8659, 0.5, 0.4909, 0.5493, 0.8659, 0.4508, 0.8715, 0.5, 0.4909, 0.4508, 0.8715, 0.3542, 0.8624, 0.5, 0.4909, 0.3542, 0.8624, 0.2632, 0.8391, 0.5, 0.4909, 0.2632, 0.8391, 0.1813, 0.8025, 0.5, 0.4909, 0.1813, 0.8025, 0.1116, 0.7538, 0.5, 0.4909, 0.1116, 0.7538, 0.05691, 0.695, 0.5, 0.4909, 0.05691, 0.695, 0.01922, 0.6284, 0.5, 0.4909, 0.01922, 0.6284, 1.202e-06, 0.5565, 0.5, 0.4909, 1.202e-06, 0.5565, 0.0, 0.4821, 0.5, 0.4909, 0.0, 0.4821, 0.01921, 0.408, 0.5, 0.4909, 0.01921, 0.408, 0.0569, 0.3371, 0.5, 0.4909, 0.0569, 0.3371, 0.1116, 0.2721, 0.5, 0.4909, 0.1116, 0.2721, 0.1813, 0.2155, 0.5, 0.4909, 0.1813, 0.2155, 0.2632, 0.1695, 0.5, 0.4909, 0.2632, 0.1695, 0.3542, 0.1359, 0.5, 0.4909, 0.3542, 0.1359, 0.4507, 0.1159, 0.5, 0.4909, 0.4507, 0.1159, 0.5492, 0.1103, 0.5, 0.4909, 0.5492, 0.1103, 0.6458, 0.1193, 0.5, 0.4909, 0.6458, 0.1193, 0.7368, 0.1426, 0.5, 0.4909, 0.7368, 0.1426, 0.8187, 0.1793, 0.5, 0.4909, 0.8187, 0.1793, 0.8884, 0.2279, 0.5, 0.4909, 0.8884, 0.2279, 0.9431, 0.2867, 0.5, 0.4909, 0.9431, 0.2867, 0.9808, 0.3533, 0.5, 0.4909, 0.9808, 0.3533, 1.0, 0.4252, 0.5, 0.4909, 1.0, 0.4252, 1.0, 0.4996, 0.5, 0.4909, 1.0, 0.4996, 0.9808, 0.5737, 0.5, 0.4909, 0.9808, 0.5737, 0.9431, 0.6446, 0.9431, 0.6446, 0.8884, 0.7096, 0.5, 0.4909, 0.2633, 0.1672, 0.7987, 0.5282, 0.767, 0.5752, 0.2554, 0.179, 0.2554, 0.179, 0.767, 0.5752, 0.7365, 0.6204, 0.2477, 0.1903, 0.2477, 0.1903, 0.7365, 0.6204, 0.7084, 0.6621, 0.2407, 0.2007, 0.2909, 0.2007, 0.0493, 0.6621, 0.09748, 0.6986, 0.3029, 0.2098, 0.3029, 0.2098, 0.09748, 0.6986, 0.1562, 0.7285, 0.3176, 0.2173, 0.3176, 0.2173, 0.1562, 0.7285, 0.2232, 0.7508, 0.3344, 0.2229, 0.3344, 0.2229, 0.2232, 0.7508, 0.2958, 0.7645, 0.3525, 0.2263, 0.3525, 0.2263, 0.2958, 0.7645, 0.3714, 0.7691, 0.3714, 0.2274, 0.3714, 0.2274, 0.3714, 0.7691, 0.447, 0.7645, 0.3903, 0.2263, 0.3903, 0.2263, 0.447, 0.7645, 0.5197, 0.7508, 0.4085, 0.2229, 0.4085, 0.2229, 0.5197, 0.7508, 0.5867, 0.7285, 0.4252, 0.2173, 0.4252, 0.2173, 0.5867, 0.7285, 0.6454, 0.6986, 0.4399, 0.2098, 0.4399, 0.2098, 0.6454, 0.6986, 0.6936, 0.6621, 0.452, 0.2007, 0.499, 0.2007, 0.9667, 0.6621, 0.9948, 0.6204, 0.506, 0.1903, 0.2477, 0.1903, 0.7365, 0.6204, 0.767, 0.5752, 0.2554, 0.179, 0.2554, 0.179, 0.767, 0.5752, 0.7987, 0.5282, 0.2633, 0.1672, 0.0, 0.0, 1.0, 0.0, 1.0, 1.0, 0.0, 0.0, 1.0, 0.0, 1.0, 1.0, 0.0, 0.0, 1.0, 0.0, 1.0, 1.0, 0.0, 0.0, 1.0, 0.0, 1.0, 1.0, 0.0, 0.0, 1.0, 0.0, 1.0, 1.0, 0.0, 0.0, 1.0, 0.0, 1.0, 1.0, 0.0, 0.0, 1.0, 0.0, 1.0, 1.0, 0.0, 0.0, 1.0, 0.0, 1.0, 1.0, 0.0, 0.0, 1.0, 0.0, 1.0, 1.0, 0.0, 0.0, 1.0, 0.0, 1.0, 1.0, 0.0, 0.0, 1.0, 0.0, 1.0, 1.0, 0.0, 0.0, 1.0, 0.0, 1.0, 1.0, 0.0, 0.0, 1.0, 0.0, 1.0, 1.0, 0.0, 0.0, 1.0, 0.0, 1.0, 1.0, 0.0, 0.0, 1.0, 0.0, 1.0, 1.0, 0.0, 0.0, 1.0, 0.0, 1.0, 1.0, 0.0, 0.0, 1.0, 0.0, 1.0, 1.0, 0.0, 0.0, 1.0, 0.0, 1.0, 1.0, 0.0, 0.0, 1.0, 0.0, 1.0, 1.0, 0.0, 1.0, 0.0, 0.0, 1.0, 0.0, 1.0, 1.0, 0.0, 1.0, 0.0, 0.0, 1.0, 0.0, 1.0, 1.0, 0.0, 1.0, 0.0, 0.0, 1.0, 0.0, 1.0, 1.0, 0.0, 1.0, 0.0, 0.0, 1.0, 0.0, 1.0, 1.0, 0.0, 1.0, 0.0, 0.0, 1.0, 0.0, 1.0, 1.0, 0.0, 1.0, 0.0, 0.0, 1.0, 0.0, 1.0, 1.0, 0.0, 1.0, 0.8993, 0.8957, 0.7013, 0.8957, 0.7013, 0.06111, 0.8993, 0.06111, 0.7013, 0.8957, 0.5, 0.8957, 0.5, 0.06111, 0.7013, 0.06111, 0.5, 0.8957, 0.2987, 0.8957, 0.2987, 0.06111, 0.5, 0.06111, 0.2987, 0.8957, 0.1007, 0.8957, 0.1007, 0.06111, 0.2987, 0.06111, 0.0, 0.0, 1.0, 0.0, 1.0, 1.0, 0.0, 1.0, 0.0, 0.0, 1.0, 0.0, 1.0, 1.0, 0.0, 1.0, 0.0, 0.0, 1.0, 0.0, 1.0, 1.0, 0.0, 1.0, 0.0, 0.0, 1.0, 0.0, 1.0, 1.0, 0.0, 1.0, 0.0, 0.0, 1.0, 0.0, 1.0, 1.0, 0.0, 1.0, 0.0, 0.0, 1.0, 0.0, 1.0, 1.0, 0.0, 1.0, 0.0, 0.0, 1.0, 0.0, 1.0, 1.0, 0.0, 1.0, -0.2845, -0.4288, 1.772, -0.4288, 1.732, -0.004233, -0.2845, -0.4288, 1.732, -0.004233, 1.615, 0.404, -0.2845, -0.4288, 1.615, 0.404, 1.425, 0.7803, -0.2845, -0.4288, 1.425, 0.7803, 1.17, 1.11, -0.2845, -0.4288, 1.17, 1.11, 0.858, 1.381, -0.2845, -0.4288, 0.858, 1.381, 0.5025, 1.582, -0.2845, -0.4288, 0.5025, 1.582, 0.1167, 1.706, -0.2845, -0.4288, 0.1167, 1.706, -0.2845, 1.748, 0.9961, 0.05515, 0.9961, 1.06, 0.7346, 1.041, 0.9961, 0.05515, 0.7346, 1.041, 0.4832, 0.9839, 0.9961, 0.05515, 0.4832, 0.9839, 0.2514, 0.891, 0.9961, 0.05515, 0.2514, 0.891, 0.04829, 0.766, 0.9961, 0.05515, 0.04829, 0.766, -0.1184, 0.6137, 0.9961, 0.05515, -0.1184, 0.6137, -0.2423, 0.4399, 0.9961, 0.05515, -0.2423, 0.4399, -0.3185, 0.2513, 0.9961, 0.05515, -0.3185, 0.2513, -0.3443, 0.05515, 1.276, -0.4038, 1.276, 1.148, -0.2761, 1.148, -0.2761, -0.4038, 0.0, 0.0, 1.0, 0.0, 1.0, 1.0, 0.0, 1.0, 0.0, 0.0, 1.0, 0.0, 1.0, 1.0, 0.0, 1.0, 0.0, 0.0, 1.0, 0.0, 1.0, 1.0, 0.0, 1.0, 0.0, 0.0, 1.0, 0.0, 1.0, 1.0, 0.0, 0.0, 1.0, 0.0, 1.0, 1.0, 0.0, 0.0, 1.0, 0.0, 1.0, 1.0, 0.0, 0.0, 1.0, 0.0, 1.0, 1.0, 0.0, 0.0, 1.0, 0.0, 1.0, 1.0, 0.0, 0.0, 1.0, 0.0, 1.0, 1.0, 0.0, 0.0, 1.0, 0.0, 1.0, 1.0, 0.0, 0.0, 1.0, 0.0, 1.0, 1.0, 0.0, 0.0, 1.0, 0.0, 1.0, 1.0, 0.0, 0.0, 1.0, 0.0, 1.0, 1.0, 0.0, 0.0, 1.0, 0.0, 1.0, 1.0, 0.0, 0.0, 1.0, 0.0, 1.0, 1.0, 0.0, 0.0, 1.0, 0.0, 1.0, 1.0, 0.0, 0.0, 1.0, 0.0, 1.0, 1.0, 0.0, 0.0, 1.0, 0.0, 1.0, 1.0, 0.0, 0.0, 1.0, 0.0, 1.0, 1.0, 0.0, 0.0, 1.0, 0.0, 1.0, 1.0, 0.0, 0.0, 1.0, 0.0, 1.0, 1.0, 0.0, 0.0, 1.0, 0.0, 1.0, 1.0, 0.0, 0.0, 1.0, 0.0, 1.0, 1.0, 0.0, 0.0, 1.0, 0.0, 1.0, 1.0, 0.0, 0.0, 1.0, 0.0, 1.0, 1.0, 0.0, 0.0, 1.0, 0.0, 1.0, 1.0, 0.0, 0.0, 1.0, 0.0, 1.0, 1.0, 0.0, 0.0, 1.0, 0.0, 1.0, 1.0, 0.0, 0.0, 1.0, 0.0, 1.0, 1.0, 0.0, 0.0, 1.0, 0.0, 1.0, 1.0, 0.0, 0.0, 1.0, 0.0, 1.0, 1.0, 0.0, 0.0, 1.0, 0.0, 1.0, 1.0, 0.0, 0.0, 1.0, 0.0, 1.0, 1.0, 0.0, 0.0, 1.0, 0.0, 1.0, 1.0, 0.0, 0.0, 1.0, 0.0, 1.0, 1.0, 0.0, 0.0, 1.0, 0.0, 1.0, 1.0, 0.0, 0.0, 1.0, 0.0, 1.0, 1.0, 0.0, 0.0, 1.0, 0.0, 1.0, 1.0, 0.0, 0.0, 1.0, 0.0, 1.0, 1.0, 0.0, 0.0, 1.0, 0.0, 1.0, 1.0, 0.0, 0.0, 1.0, 0.0, 1.0, 1.0, 0.0, 0.0, 1.0, 0.0, 1.0, 1.0, 0.0, 0.0, 1.0, 0.0, 1.0, 1.0, 0.0, 0.0, 1.0, 0.0, 1.0, 1.0, 0.0, 0.0, 1.0, 0.0, 1.0, 1.0, 0.0, 0.0, 1.0, 0.0, 1.0, 1.0, 0.0, 0.0, 1.0, 0.0, 1.0, 1.0, 0.0, 0.0, 1.0, 0.0, 1.0, 1.0, 0.0, 0.0, 1.0, 0.0, 1.0, 1.0, 0.0, 0.0, 1.0, 0.0, 1.0, 1.0, 0.0, 0.0, 1.0, 0.0, 1.0, 1.0, 0.0, 0.0, 1.0, 0.0, 1.0, 1.0, 0.0, 0.0, 1.0, 0.0, 1.0, 1.0, 0.0, 0.0, 1.0, 0.0, 1.0, 1.0, 0.0, 0.0, 1.0, 0.0, 1.0, 1.0, 0.0, 0.0, 1.0, 0.0, 1.0, 1.0, 0.0, 0.0, 1.0, 0.0, 1.0, 1.0, 0.0, 0.0, 1.0, 0.0, 1.0, 1.0, 0.0, 0.0, 1.0, 0.0, 1.0, 1.0, 0.0, 0.0, 1.0, 0.0, 1.0, 1.0, 0.0, 0.0, 1.0, 0.0, 1.0, 1.0, 0.0, 0.0, 1.0, 0.0, 1.0, 1.0, 0.0, 0.0, 1.0, 0.0, 1.0, 1.0, 0.0, 0.0, 1.0, 0.0, 1.0, 1.0, 0.0, 0.0, 1.0, 0.0, 1.0, 1.0, 0.0, 0.0, 1.0, 0.0, 1.0, 1.0, 0.0, 0.0, 1.0, 0.0, 1.0, 1.0, 0.0, 0.0, 1.0, 0.0, 1.0, 1.0, 0.0, 1.0, 0.0, 0.0, 1.0, 0.0, 1.0, 1.0, 0.0, 1.0, 0.0, 0.0, 1.0, 0.0, 1.0, 1.0, 0.0, 1.0, 0.0, 0.0, 1.0, 0.0, 1.0, 1.0, 0.0, 1.0, 0.0, 0.0, 1.0, 0.0, 1.0, 1.0, 0.0, 1.0, 0.0, 0.0, 1.0, 0.0, 1.0, 1.0, 0.0, 1.0, 0.0, 0.0, 1.0, 0.0, 1.0, 1.0, 0.0, 1.0, 0.0, 0.0, 1.0, 0.0, 1.0, 1.0, 0.0, 1.0, 0.0, 0.0, 1.0, 0.0, 1.0, 1.0, 0.0, 1.0, 0.0, 0.0, 1.0, 0.0, 1.0, 1.0, 0.0, 1.0, 0.0, 0.0, 1.0, 0.0, 1.0, 1.0, 0.0, 1.0, 0.0, 0.0, 1.0, 0.0, 1.0, 1.0, 0.0, 1.0, 0.0, 0.0, 1.0, 0.0, 1.0, 1.0, 0.0, 1.0, 0.0, 0.0, 1.0, 0.0, 1.0, 1.0, 0.0, 1.0, 0.0, 0.0, 1.0, 0.0, 1.0, 1.0, 0.0, 1.0, 0.0, 0.0, 1.0, 0.0, 1.0, 1.0, 0.0, 1.0, 0.0, 0.0, 1.0, 0.0, 1.0, 1.0, 0.0, 1.0, 0.0, 0.0, 1.0, 0.0, 1.0, 1.0, 0.0, 1.0, 0.0, 0.0, 1.0, 0.0, 1.0, 1.0, 0.0, 1.0, 0.0, 0.0, 1.0, 0.0, 1.0, 1.0, 0.0, 1.0, 0.0, 0.0, 1.0, 0.0, 1.0, 1.0, 0.0, 1.0, 0.0, 0.0, 1.0, 0.0, 1.0, 1.0, 0.0, 1.0, 0.0, 0.0, 1.0, 0.0, 1.0, 1.0, 0.0, 1.0, 0.0, 0.0, 1.0, 0.0, 1.0, 1.0, 0.0, 1.0, 0.0, 0.0, 1.0, 0.0, 1.0, 1.0, 0.0, 1.0, 0.0, 0.0, 1.0, 0.0, 1.0, 1.0, 0.0, 1.0, 0.0, 0.0, 1.0, 0.0, 1.0, 1.0, 0.0, 1.0, 0.0, 0.0, 1.0, 0.0, 1.0, 1.0, 0.0, 1.0, 0.0, 0.0, 1.0, 0.0, 1.0, 1.0, 0.0, 1.0, 0.0, 0.0, 1.0, 0.0, 1.0, 1.0, 0.0, 1.0, 0.0, 0.0, 1.0, 0.0, 1.0, 1.0, 0.0, 1.0, 0.0, 0.0, 1.0, 0.0, 1.0, 1.0, 0.0, 1.0, 0.0, 0.0, 1.0, 0.0, 1.0, 1.0, 0.5, 0.5, 1.058, 1.513, 0.9486, 1.711, 0.0, 0.0, 1.0, 0.0, 1.0, 1.0, 0.5, 0.5, 1.146, 1.276, 1.058, 1.513, 0.0, 0.0, 1.0, 0.0, 1.0, 1.0, 0.5, 0.5, 1.209, 1.009, 1.146, 1.276, 0.0, 0.0, 1.0, 0.0, 1.0, 1.0, 0.5, 0.5, 1.245, 0.722, 1.209, 1.009, 0.0, 0.0, 1.0, 0.0, 1.0, 1.0, 0.5, 0.5, 1.253, 0.4269, 1.245, 0.722, 0.0, 0.0, 1.0, 0.0, 1.0, 1.0, 0.5, 0.5, 1.231, 0.1346, 1.253, 0.4269, 0.0, 0.0, 1.0, 0.0, 1.0, 1.0, 0.5, 0.5, 1.181, -0.1437, 1.231, 0.1346, 0.0, 0.0, 1.0, 0.0, 1.0, 1.0, 0.5, 0.5, 1.106, -0.3972, 1.181, -0.1437, 0.0, 0.0, 1.0, 0.0, 1.0, 1.0, 0.5, 0.5, 1.006, -0.6162, 1.106, -0.3972, 0.0, 0.0, 1.0, 0.0, 1.0, 1.0, 0.5, 0.5, 0.8878, -0.7924, 1.006, -0.6162, 0.0, 0.0, 1.0, 0.0, 1.0, 1.0, 0.5, 0.5, 0.7543, -0.9189, 0.8878, -0.7924, 0.0, 0.0, 1.0, 0.0, 1.0, 1.0, 0.5, 0.5, 0.611, -0.9908, 0.7543, -0.9189, 0.0, 0.0, 1.0, 0.0, 1.0, 1.0, 0.5, 0.5, 0.4635, -1.005, 0.611, -0.9908, 0.0, 0.0, 1.0, 0.0, 1.0, 1.0, 0.5, 0.5, 0.3173, -0.9623, 0.4635, -1.005, 0.0, 0.0, 1.0, 0.0, 1.0, 1.0, 0.5, 0.5, 0.1782, -0.8629, 0.3173, -0.9623, 0.0, 0.0, 1.0, 0.0, 1.0, 1.0, 0.5, 0.5, 0.05141, -0.7112, 0.1782, -0.8629, 0.0, 0.0, 1.0, 0.0, 1.0, 1.0, 0.5, 0.5, -0.05811, -0.5129, 0.05141, -0.7112, 0.0, 0.0, 1.0, 0.0, 1.0, 1.0, 0.5, 0.5, -0.1462, -0.2756, -0.05811, -0.5129, 0.0, 0.0, 1.0, 0.0, 1.0, 1.0, 0.5, 0.5, -0.2094, -0.008609, -0.1462, -0.2756, 0.0, 0.0, 1.0, 0.0, 1.0, 1.0, 0.5, 0.5, -0.2454, 0.278, -0.2094, -0.008609, 0.0, 0.0, 1.0, 0.0, 1.0, 1.0, 0.5, 0.5, -0.2527, 0.5731, -0.2454, 0.278, 0.0, 0.0, 1.0, 0.0, 1.0, 1.0, 0.5, 0.5, -0.2311, 0.8654, -0.2527, 0.5731, 0.0, 0.0, 1.0, 0.0, 1.0, 1.0, 0.5, 0.5, -0.1815, 1.144, -0.2311, 0.8654, 0.0, 0.0, 1.0, 0.0, 1.0, 1.0, 0.5, 0.5, -0.1056, 1.397, -0.1815, 1.144, 0.0, 0.0, 1.0, 0.0, 1.0, 1.0, 0.5, 0.5, -0.006435, 1.616, -0.1056, 1.397, 0.0, 0.0, 1.0, 0.0, 1.0, 1.0, 0.5, 0.5, 0.1122, 1.792, -0.006435, 1.616, 0.0, 0.0, 1.0, 0.0, 1.0, 1.0, 0.5, 0.5, 0.2457, 1.919, 0.1122, 1.792, 0.0, 0.0, 1.0, 0.0, 1.0, 1.0, 0.5, 0.5, 0.389, 1.991, 0.2457, 1.919, 0.0, 0.0, 1.0, 0.0, 1.0, 1.0, 0.5, 0.5, 0.5365, 2.005, 0.389, 1.991, 0.0, 0.0, 1.0, 0.0, 1.0, 1.0, 0.5, 0.5, 0.6827, 1.962, 0.5365, 2.005, 0.0, 0.0, 1.0, 0.0, 1.0, 1.0, 0.5, 0.5, 0.8218, 1.863, 0.6827, 1.962, 0.0, 0.0, 1.0, 0.0, 1.0, 1.0, 0.5, 0.5, 0.9486, 1.711, 0.8218, 1.863, 0.0, 0.0, 1.0, 0.0, 1.0, 1.0, 0.0, 1.0, 0.0, 0.0, 1.0, 0.0, 1.0, 1.0, 0.0, 1.0, 0.0, 0.0, 1.0, 0.0, 1.0, 1.0, 0.0, 1.0, 0.0, 0.0, 1.0, 0.0, 1.0, 1.0, 0.0, 1.0, 0.0, 0.0, 1.0, 0.0, 1.0, 1.0, 0.0, 1.0, 0.0, 0.0, 1.0, 0.0, 1.0, 1.0, 0.0, 1.0, 0.0, 0.0, 1.0, 0.0, 1.0, 1.0, 0.0, 1.0, 0.0, 0.0, 1.0, 0.0, 1.0, 1.0, 0.0, 1.0, 0.0, 0.0, 1.0, 0.0, 1.0, 1.0, 0.0, 1.0, 0.0, 0.0, 1.0, 0.0, 1.0, 1.0, 0.0, 1.0, 0.0, 0.0, 1.0, 0.0, 1.0, 1.0, 0.0, 1.0, 0.0, 0.0, 1.0, 0.0, 1.0, 1.0, 0.0, 1.0, 0.0, 0.0, 1.0, 0.0, 1.0, 1.0, 0.0, 1.0, 0.0, 0.0, 1.0, 0.0, 1.0, 1.0, 0.0, 1.0, 0.0, 0.0, 1.0, 0.0, 1.0, 1.0, 0.0, 1.0, 0.0, 0.0, 1.0, 0.0, 1.0, 1.0, 0.0, 1.0, 0.0, 0.0, 1.0, 0.0, 1.0, 1.0, 0.0, 1.0, 0.0, 0.0, 1.0, 0.0, 1.0, 1.0, 0.0, 1.0, 0.0, 0.0, 1.0, 0.0, 1.0, 1.0, 0.0, 1.0, 0.0, 0.0, 1.0, 0.0, 1.0, 1.0, 0.0, 1.0, 0.0, 0.0, 1.0, 0.0, 1.0, 1.0, 0.0, 1.0, 0.0, 0.0, 1.0, 0.0, 1.0, 1.0, 0.0, 1.0, 0.0, 0.0, 1.0, 0.0, 1.0, 1.0, 0.0, 1.0, 0.0, 0.0, 1.0, 0.0, 1.0, 1.0, 0.0, 1.0, 0.0, 0.0, 1.0, 0.0, 1.0, 1.0, 0.0, 1.0, 0.0, 0.0, 1.0, 0.0, 1.0, 1.0, 0.0, 1.0, 0.0, 0.0, 1.0, 0.0, 1.0, 1.0, 0.0, 1.0, 0.0, 0.0, 1.0, 0.0, 1.0, 1.0, 0.0, 1.0, 0.0, 0.0, 1.0, 0.0, 1.0, 1.0, 0.0, 1.0, 0.0, 0.0, 1.0, 0.0, 1.0, 1.0, 0.0, 1.0, 0.0, 0.0, 1.0, 0.0, 1.0, 1.0, 0.0, 1.0, 0.0, 0.0, 1.0, 0.0, 1.0, 1.0, 0.0, 1.0, 0.0, 0.0, 1.0, 0.0, 1.0, 1.0, 0.0, 1.0, 0.0, 0.0, 1.0, 0.0, 1.0, 1.0, 0.0, 1.0, 0.0, 0.0, 1.0, 0.0, 1.0, 1.0, 0.0, 1.0, 0.0, 0.0, 1.0, 0.0, 1.0, 1.0, 0.0, 1.0, 0.0, 0.0, 1.0, 0.0, 1.0, 1.0, 0.0, 1.0, 0.0, 0.0, 1.0, 0.0, 1.0, 1.0, 0.0, 1.0, 0.0, 0.0, 1.0, 0.0, 1.0, 1.0, 0.0, 1.0, 0.0, 0.0, 1.0, 0.0, 1.0, 1.0, 0.0, 1.0, 0.0, 0.0, 1.0, 0.0, 1.0, 1.0, 0.0, 1.0, 0.0, 0.0, 1.0, 0.0, 1.0, 1.0, 0.0, 1.0, 0.0, 0.0, 1.0, 0.0, 1.0, 1.0, 0.0, 1.0, 0.0, 0.0, 1.0, 0.0, 1.0, 1.0, 0.0, 1.0, 0.0, 0.0, 1.0, 0.0, 1.0, 1.0, 0.0, 1.0, 0.0, 0.0, 1.0, 0.0, 1.0, 1.0, 0.0, 1.0, 0.0, 0.0, 1.0, 0.0, 1.0, 1.0, 0.0, 1.0, 0.0, 0.0, 1.0, 0.0, 1.0, 1.0, 0.0, 1.0, 0.0, 0.0, 1.0, 0.0, 1.0, 1.0, 0.0, 1.0, 0.0, 0.0, 1.0, 0.0, 1.0, 1.0, 0.0, 1.0, 0.0, 0.0, 1.0, 0.0, 1.0, 1.0, 0.0, 1.0, 0.0, 0.0, 1.0, 0.0, 1.0, 1.0, 0.0, 1.0, 0.0, 0.0, 1.0, 0.0, 1.0, 1.0, 0.0, 1.0, 0.0, 0.0, 1.0, 0.0, 1.0, 1.0, 0.0, 1.0, 0.0, 0.0, 1.0, 0.0, 1.0, 1.0, 0.0, 1.0, 0.0, 0.0, 1.0, 0.0, 1.0, 1.0, 0.0, 1.0, 0.0, 0.0, 1.0, 0.0, 1.0, 1.0, 0.0, 1.0, 0.0, 0.0, 1.0, 0.0, 1.0, 1.0, 0.0, 1.0, 0.0, 0.0, 1.0, 0.0, 1.0, 1.0, 0.0, 1.0, 0.0, 0.0, 1.0, 0.0, 1.0, 1.0, 0.0, 1.0, 0.0, 0.0, 1.0, 0.0, 1.0, 1.0, 0.0, 1.0, 0.0, 0.0, 1.0, 0.0, 1.0, 1.0, 0.0, 1.0, 0.0, 0.0, 1.0, 0.0, 1.0, 1.0, 0.0, 0.0, 1.0, 0.0, 1.0, 1.0, 0.0, 0.0, 1.0, 0.0, 1.0, 1.0, 0.0, 1.0, 0.0, 0.0, 1.0, 0.0, 1.0, 1.0, 0.0, 1.0, 0.0, 0.0, 1.0, 0.0, 1.0, 1.0, 0.0, 1.0, 0.0, 0.0, 1.0, 0.0, 1.0, 1.0, 0.0, 0.0, 1.0, 0.0, 1.0, 1.0, 0.0, 0.0, 1.0, 0.0, 1.0, 1.0, 0.0, 0.0, 1.0, 0.0, 1.0, 1.0, 0.0, 0.0, 1.0, 0.0, 1.0, 1.0, 0.0, 1.0, 0.0, 0.0, 1.0, 0.0, 1.0, 1.0, 0.0, 1.0, 0.0, 0.0, 1.0, 0.0, 1.0, 1.0, 0.0, 0.0, 1.0, 0.0, 1.0, 1.0, 0.0, 0.0, 1.0, 0.0, 1.0, 1.0, 0.0, 0.0, 1.0, 0.0, 1.0, 1.0, 0.0, 0.0, 1.0, 0.0, 1.0, 1.0, 0.0, 1.0, 0.0, 0.0, 1.0, 0.0, 1.0, 1.0, 0.0, 1.0, 0.0, 0.0, 1.0, 0.0, 1.0, 1.0, 0.0, 1.0, 0.0, 0.0, 1.0, 0.0, 1.0, 1.0, 0.0, 0.0, 1.0, 0.0, 1.0, 1.0, 0.0, 0.0, 1.0, 0.0, 1.0, 1.0, 0.0, 1.0, 0.0, 0.0, 1.0, 0.0, 1.0, 1.0, 0.0, 1.0, 0.0, 0.0, 1.0, 0.0, 1.0, 1.0, 0.0, 1.0, 0.0, 0.0, 1.0, 0.0, 1.0, 1.0, 0.0, 1.0, 0.0, 0.0, 1.0, 0.0, 1.0, 1.0, 0.0, 1.0, 0.0, 0.0, 1.0, 0.0, 1.0, 1.0, 0.0, 1.0, 0.0, 0.0, 1.0, 0.0, 1.0, 1.0, 0.0, 1.0, 0.0, 0.0, 1.0, 0.0, 1.0, 1.0, 0.0, 1.0, 0.0, 0.0, 1.0, 0.0, 1.0, 1.0, 0.0, 1.0, 0.0, 0.0, 1.0, 0.0, 1.0, 1.0, 0.0, 1.0, 0.0, 0.0, 1.0, 0.0, 1.0, 1.0, 0.0, 1.0, 0.0, 0.0, 1.0, 0.0, 1.0, 1.0, 0.0, 1.0, 0.0, 0.0, 1.0, 0.0, 1.0, 1.0, 0.0, 1.0, 0.0, 0.0, 1.0, 0.0, 1.0, 1.0, 0.0, 1.0, 0.0, 0.0, 1.0, 0.0, 1.0, 1.0, 0.0, 1.0, 0.0, 0.0, 1.0, 0.0, 1.0, 1.0, 0.0, 1.0, 0.0, 0.0, 1.0, 0.0, 1.0, 1.0, 0.0, 1.0, 0.0, 0.0, 1.0, 0.0, 1.0, 1.0, 0.0, 1.0, 0.0, 0.0, 1.0, 0.0, 1.0, 1.0, 0.0, 1.0, 0.0, 0.0, 1.0, 0.0, 1.0, 1.0, 0.0, 1.0, 0.0, 0.0, 1.0, 0.0, 1.0, 1.0, 0.0, 1.0, 0.0, 0.0, 1.0, 0.0, 1.0, 1.0, 0.0, 1.0, 0.0, 0.0, 1.0, 0.0, 1.0, 1.0, 0.0, 1.0, 0.0, 0.0, 1.0, 0.0, 1.0, 1.0, 0.0, 1.0, 0.0, 0.0, 1.0, 0.0, 1.0, 1.0, 0.0, 1.0, 0.0, 0.0, 1.0, 0.0, 1.0, 1.0, 0.0, 1.0, 0.0, 0.0, 1.0, 0.0, 1.0, 1.0, 0.0, 1.0, 0.0, 0.0, 1.0, 0.0, 1.0, 1.0, 0.0, 1.0, 0.0, 0.0, 1.0, 0.0, 1.0, 1.0, 0.0, 1.0, 0.0, 0.0, 1.0, 0.0, 1.0, 1.0, 0.0, 1.0, 0.0, 0.0, 1.0, 0.0, 1.0, 1.0, 0.0, 1.0, 0.0, 0.0, 1.0, 0.0, 1.0, 1.0, 0.0, 1.0, 0.0, 0.0, 1.0, 0.0, 1.0, 1.0, 0.0, 1.0, 0.0, 0.0, 1.0, 0.0, 1.0, 1.0, 0.0, 1.0, 0.0, 0.0, 1.0, 0.0, 1.0, 1.0, 0.0, 1.0, 0.0, 0.0, 1.0, 0.0, 1.0, 1.0, 0.0, 1.0, 0.0, 0.0, 1.0, 0.0, 1.0, 1.0, 0.0, 1.0, 0.0, 0.0, 1.0, 0.0, 1.0, 1.0, 0.0, 1.0, 0.0, 0.0, 1.0, 0.0, 1.0, 1.0, 0.0, 1.0, 0.0, 0.0, 1.0, 0.0, 1.0, 1.0, 0.0, 1.0, 0.0, 0.0, 1.0, 0.0, 1.0, 1.0, 0.0, 1.0, 0.0, 0.0, 1.0, 0.0, 1.0, 1.0, 0.0, 1.0, 0.0, 0.0, 1.0, 0.0, 1.0, 1.0, 0.0, 1.0, 0.0, 0.0, 1.0, 0.0, 1.0, 1.0, 0.0, 1.0, 0.0, 0.0, 1.0, 0.0, 1.0, 1.0, 0.0, 1.0, 0.0, 0.0, 1.0, 0.0, 1.0, 1.0, 0.0, 1.0, 0.0, 0.0, 1.0, 0.0, 1.0, 1.0, 0.0, 1.0, 0.0, 0.0, 1.0, 0.0, 1.0, 1.0, 0.0, 1.0, 0.0, 0.0, 1.0, 0.0, 1.0, 1.0, 0.0, 1.0, 0.0, 0.0, 1.0, 0.0, 1.0, 1.0, 0.0, 1.0, 0.0, 0.0, 1.0, 0.0, 1.0, 1.0, 0.0, 1.0, 0.0, 0.0, 1.0, 0.0, 1.0, 1.0, 0.0, 1.0, 0.0, 0.0, 1.0, 0.0, 1.0, 1.0, 0.0, 1.0, 0.0, 0.0, 1.0, 0.0, 1.0, 1.0, 0.0, 1.0, 0.0, 0.0, 1.0, 0.0, 1.0, 1.0, 0.0, 1.0, 0.0, 0.0, 1.0, 0.0, 1.0, 1.0, 0.0, 1.0, 0.0, 0.0, 1.0, 0.0, 1.0, 1.0, 0.0, 1.0, 0.0, 0.0, 1.0, 0.0, 1.0, 1.0, 0.0, 1.0, 0.0, 0.0, 1.0, 0.0, 1.0, 1.0, 0.0, 1.0, 0.0, 0.0, 1.0, 0.0, 1.0, 1.0, 0.0, 1.0, 0.0, 0.0, 1.0, 0.0, 1.0, 1.0, 0.0, 1.0, 0.0, 0.0, 1.0, 0.0, 1.0, 1.0, 0.0, 1.0, 0.0, 0.0, 1.0, 0.0, 1.0, 1.0, 1.015, -0.5997, 1.113, -0.3775, 0.5, 0.5, 0.0, 0.0, 1.0, 0.0, 1.0, 1.0, 0.5, 0.5, 0.8982, -0.7797, 1.015, -0.5997, 0.0, 0.0, 1.0, 0.0, 1.0, 1.0, 0.5, 0.5, 0.7657, -0.9105, 0.8982, -0.7797, 0.0, 0.0, 1.0, 0.0, 1.0, 1.0, 0.5, 0.5, 0.623, -0.987, 0.7657, -0.9105, 0.0, 0.0, 1.0, 0.0, 1.0, 1.0, 0.5, 0.5, 0.4756, -1.006, 0.623, -0.987, 0.0, 0.0, 1.0, 0.0, 1.0, 1.0, 0.5, 0.5, 0.3291, -0.968, 0.4756, -1.006, 0.0, 0.0, 1.0, 0.0, 1.0, 1.0, 0.5, 0.5, 0.1892, -0.8731, 0.3291, -0.968, 0.0, 0.0, 1.0, 0.0, 1.0, 1.0, 0.5, 0.5, 0.06124, -0.7255, 0.1892, -0.8731, 0.0, 0.0, 1.0, 0.0, 1.0, 1.0, 0.5, 0.5, -0.04987, -0.5307, 0.06124, -0.7255, 0.0, 0.0, 1.0, 0.0, 1.0, 1.0, 0.5, 0.5, -0.1398, -0.2964, -0.04987, -0.5307, 0.0, 0.0, 1.0, 0.0, 1.0, 1.0, 0.5, 0.5, -0.2052, -0.03142, -0.1398, -0.2964, 0.0, 0.0, 1.0, 0.0, 1.0, 1.0, 0.5, 0.5, -0.2435, 0.254, -0.2052, -0.03142, 0.0, 0.0, 1.0, 0.0, 1.0, 1.0, 0.5, 0.5, -0.2532, 0.5488, -0.2435, 0.254, 0.0, 0.0, 1.0, 0.0, 1.0, 1.0, 0.5, 0.5, -0.234, 0.8418, -0.2532, 0.5488, 0.0, 0.0, 1.0, 0.0, 1.0, 1.0, 0.5, 0.5, -0.1866, 1.122, -0.234, 0.8418, 0.0, 0.0, 1.0, 0.0, 1.0, 1.0, 0.5, 0.5, -0.1127, 1.378, -0.1866, 1.122, 0.0, 0.0, 1.0, 0.0, 1.0, 1.0, 0.5, 0.5, -0.01536, 1.6, -0.1127, 1.378, 0.0, 0.0, 1.0, 0.0, 1.0, 1.0, 0.5, 0.5, 0.1018, 1.78, -0.01536, 1.6, 0.0, 0.0, 1.0, 0.0, 1.0, 1.0, 0.5, 0.5, 0.2343, 1.91, 0.1018, 1.78, 0.0, 0.0, 1.0, 0.0, 1.0, 1.0, 0.5, 0.5, 0.377, 1.987, 0.2343, 1.91, 0.0, 0.0, 1.0, 0.0, 1.0, 1.0, 0.5, 0.5, 0.5244, 2.006, 0.377, 1.987, 0.0, 0.0, 1.0, 0.0, 1.0, 1.0, 0.5, 0.5, 0.6709, 1.968, 0.5244, 2.006, 0.0, 0.0, 1.0, 0.0, 1.0, 1.0, 0.5, 0.5, 0.8108, 1.873, 0.6709, 1.968, 0.0, 0.0, 1.0, 0.0, 1.0, 1.0, 0.5, 0.5, 0.9388, 1.725, 0.8108, 1.873, 0.0, 0.0, 1.0, 0.0, 1.0, 1.0, 0.5, 0.5, 1.05, 1.531, 0.9388, 1.725, 0.0, 0.0, 1.0, 0.0, 1.0, 1.0, 0.5, 0.5, 1.14, 1.296, 1.05, 1.531, 0.0, 0.0, 1.0, 0.0, 1.0, 1.0, 0.5, 0.5, 1.205, 1.031, 1.14, 1.296, 0.0, 0.0, 1.0, 0.0, 1.0, 1.0, 0.5, 0.5, 1.244, 0.746, 1.205, 1.031, 0.0, 0.0, 1.0, 0.0, 1.0, 1.0, 0.5, 0.5, 1.253, 0.4512, 1.244, 0.746, 0.0, 0.0, 1.0, 0.0, 1.0, 1.0, 0.5, 0.5, 1.234, 0.1582, 1.253, 0.4512, 0.0, 0.0, 1.0, 0.0, 1.0, 1.0, 0.5, 0.5, 1.187, -0.1216, 1.234, 0.1582, 0.0, 0.0, 1.0, 0.0, 1.0, 1.0, 0.5, 0.5, 1.113, -0.3775, 1.187, -0.1216])
me_tube.materials.append(mat_material)
me_tube.materials.append(mat_material_003)
me_tube.materials.append(mat_material_002)
me_tube.materials.append(mat_material_006)
me_tube.materials.append(mat_material_007)
me_tube.materials.append(mat_material_008)
me_tube.materials.append(mat_material_009)
me_tube.materials.append(mat_material_010)
me_tube.materials.append(mat_material_011)
me_tube.use_remesh_preserve_volume = False
me_tube.use_remesh_preserve_attributes = False
me_tube.use_mirror_vertex_groups = False
me_tube.update()

# ---- objects
ob_mech = bpy.data.objects.new('Mech', me_tube)

# ---- transforms, parenting, visibility, modifiers, constraints
ob_mech.location = (-0.5311, -0.004488, 4.447)
ob_mech.rotation_euler = (-7.055e-09, 0.5933, -3.142)
ob_mech.lock_rotations_4d = False
ob_mech.empty_display_type = 'ARROWS'
ob_mech.color = (0.0, 0.0, 0.0, 1.0)
ob_mech.lineart.crease_threshold = 0.0
_m = ob_mech.modifiers.new('Auto Smooth', 'NODES')
_m.node_group = ng_auto_smooth
_gi = [s.identifier for s in ng_auto_smooth.interface.items_tree if s.item_type == 'SOCKET' and s.in_out == 'INPUT']
_m[_gi[1]] = 0.2618  # Angle

# ---- collection membership
col_collection_1.objects.link(ob_mech)

# ---- scene / render settings (as saved in the file)
scene.frame_start = 1; scene.frame_end = 250; scene.frame_set(1)
scene.render.engine = 'BLENDER_EEVEE_NEXT'
scene.render.image_settings.file_format = 'JPEG'
scene.render.image_settings.color_mode = 'RGB'
scene.render.image_settings.compression = 90
scene.render.resolution_x = 800
scene.render.resolution_y = 600
scene.render.pixel_aspect_x = 100.0
scene.render.pixel_aspect_y = 100.0
scene.render.fps = 25
scene.render.dither_intensity = 0.0
scene.render.use_compositing = False
scene.render.use_sequencer = False
scene.render.bake_margin = 2
scene.render.bake_bias = 0.0
scene.render.use_stamp_time = False
scene.render.use_stamp_date = False
scene.render.use_stamp_frame = False
scene.render.use_stamp_camera = False
scene.render.use_stamp_scene = False
scene.render.use_stamp_filename = False
scene.render.use_stamp_render_time = False
scene.render.stamp_font_size = 0
scene.cycles.use_denoising = False
scene.cycles.samples = 10
scene.cycles.sampling_pattern = 'TABULATED_SOBOL'
scene.cycles.light_sampling_threshold = 0.0
scene.cycles.use_adaptive_sampling = False
scene.cycles.use_light_tree = False
scene.cycles.blur_glossy = 0.0
scene.cycles.volume_bounces = 1
scene.cycles.pixel_filter_type = 'GAUSSIAN'
scene.cycles.sample_clamp_indirect = 0.0
scene.view_settings.view_transform = 'Raw'
bpy.context.view_layer.update()

# ---- added for rendering (the .blend has no active camera): camera
cam_auto = bpy.data.cameras.new('AutoCamera')
cam_auto.lens = 50.0
cam_auto.sensor_width = 36.0
cam_auto.clip_end = 1000.0
ob_auto_camera = bpy.data.objects.new('AutoCamera', cam_auto)
scene.collection.objects.link(ob_auto_camera)
ob_auto_camera.location = (31.6108, -33.5253, 30.9662)
ob_auto_camera.rotation_euler = (1.09748, -7.21219e-08, 0.694738)
scene.camera = ob_auto_camera
bpy.context.view_layer.update()
